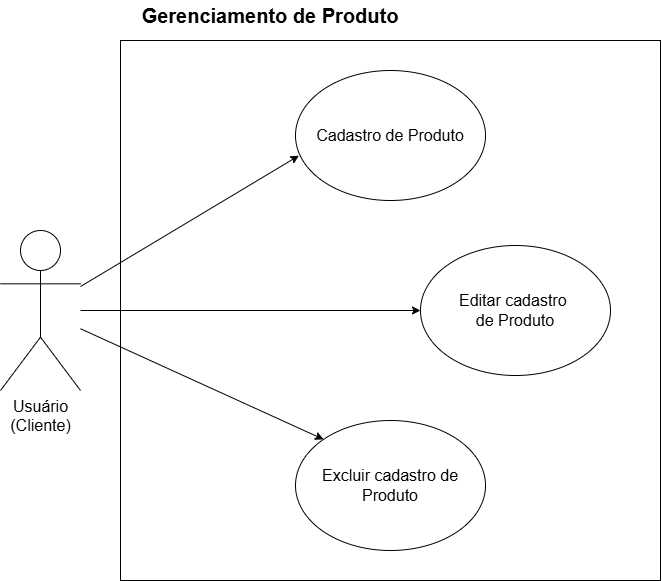

The diagram above was exported from draw.io. Its source (the exported page's mxGraphModel, read from the mxfile embedded in the PNG):
<mxGraphModel dx="1323" dy="728" grid="1" gridSize="10" guides="1" tooltips="1" connect="1" arrows="1" fold="1" page="1" pageScale="1" pageWidth="827" pageHeight="1169" math="0" shadow="0">
  <root>
    <mxCell id="0" />
    <mxCell id="1" parent="0" />
    <mxCell id="jCooDlWVNgmPJM7sd9DR-1" parent="1" style="whiteSpace=wrap;html=1;aspect=fixed;" value="" vertex="1">
      <mxGeometry height="540" width="540" x="410" y="240" as="geometry" />
    </mxCell>
    <mxCell id="jCooDlWVNgmPJM7sd9DR-2" parent="1" style="shape=umlActor;verticalLabelPosition=bottom;verticalAlign=top;html=1;outlineConnect=0;" value="&lt;font style=&quot;font-size: 16px;&quot;&gt;Usuário&lt;/font&gt;&lt;div&gt;&lt;font style=&quot;font-size: 16px;&quot;&gt;(Cliente)&lt;/font&gt;&lt;/div&gt;&lt;div&gt;&lt;br&gt;&lt;/div&gt;" vertex="1">
      <mxGeometry height="160" width="80" x="290" y="430" as="geometry" />
    </mxCell>
    <mxCell id="jCooDlWVNgmPJM7sd9DR-3" parent="1" style="ellipse;whiteSpace=wrap;html=1;" value="&lt;font style=&quot;font-size: 16px;&quot;&gt;Cadastro de Produto&lt;/font&gt;" vertex="1">
      <mxGeometry height="130" width="190" x="585" y="270" as="geometry" />
    </mxCell>
    <mxCell id="jCooDlWVNgmPJM7sd9DR-4" parent="1" style="ellipse;whiteSpace=wrap;html=1;" value="&lt;font style=&quot;font-size: 16px;&quot;&gt;Editar cadastro&amp;nbsp;&lt;/font&gt;&lt;div&gt;&lt;font style=&quot;font-size: 16px;&quot;&gt;de Produto&lt;/font&gt;&lt;/div&gt;" vertex="1">
      <mxGeometry height="130" width="190" x="710" y="445" as="geometry" />
    </mxCell>
    <mxCell id="jCooDlWVNgmPJM7sd9DR-5" parent="1" style="ellipse;whiteSpace=wrap;html=1;" value="&lt;font style=&quot;font-size: 16px;&quot;&gt;Excluir cadastro de Produto&lt;/font&gt;" vertex="1">
      <mxGeometry height="130" width="190" x="585" y="620" as="geometry" />
    </mxCell>
    <mxCell id="jCooDlWVNgmPJM7sd9DR-7" edge="1" parent="1" source="jCooDlWVNgmPJM7sd9DR-2" style="endArrow=classic;html=1;rounded=0;entryX=0.018;entryY=0.655;entryDx=0;entryDy=0;entryPerimeter=0;" target="jCooDlWVNgmPJM7sd9DR-3" value="">
      <mxGeometry height="50" relative="1" width="50" as="geometry">
        <mxPoint x="1050" y="650" as="sourcePoint" />
        <mxPoint x="1100" y="600" as="targetPoint" />
      </mxGeometry>
    </mxCell>
    <mxCell id="jCooDlWVNgmPJM7sd9DR-8" edge="1" parent="1" source="jCooDlWVNgmPJM7sd9DR-2" style="endArrow=classic;html=1;rounded=0;entryX=0;entryY=0.5;entryDx=0;entryDy=0;" target="jCooDlWVNgmPJM7sd9DR-4" value="">
      <mxGeometry height="50" relative="1" width="50" as="geometry">
        <mxPoint x="1050" y="650" as="sourcePoint" />
        <mxPoint x="1100" y="600" as="targetPoint" />
      </mxGeometry>
    </mxCell>
    <mxCell id="jCooDlWVNgmPJM7sd9DR-9" edge="1" parent="1" source="jCooDlWVNgmPJM7sd9DR-2" style="endArrow=classic;html=1;rounded=0;entryX=0;entryY=0;entryDx=0;entryDy=0;" target="jCooDlWVNgmPJM7sd9DR-5" value="">
      <mxGeometry height="50" relative="1" width="50" as="geometry">
        <mxPoint x="1050" y="650" as="sourcePoint" />
        <mxPoint x="1100" y="600" as="targetPoint" />
      </mxGeometry>
    </mxCell>
    <mxCell id="jCooDlWVNgmPJM7sd9DR-16" parent="1" style="text;html=1;whiteSpace=wrap;strokeColor=none;fillColor=none;align=center;verticalAlign=middle;rounded=0;" value="&lt;font style=&quot;font-size: 20px;&quot;&gt;&lt;b&gt;Gerenciamento de Produto&lt;/b&gt;&lt;/font&gt;" vertex="1">
      <mxGeometry height="30" width="260" x="430" y="200" as="geometry" />
    </mxCell>
  </root>
</mxGraphModel>